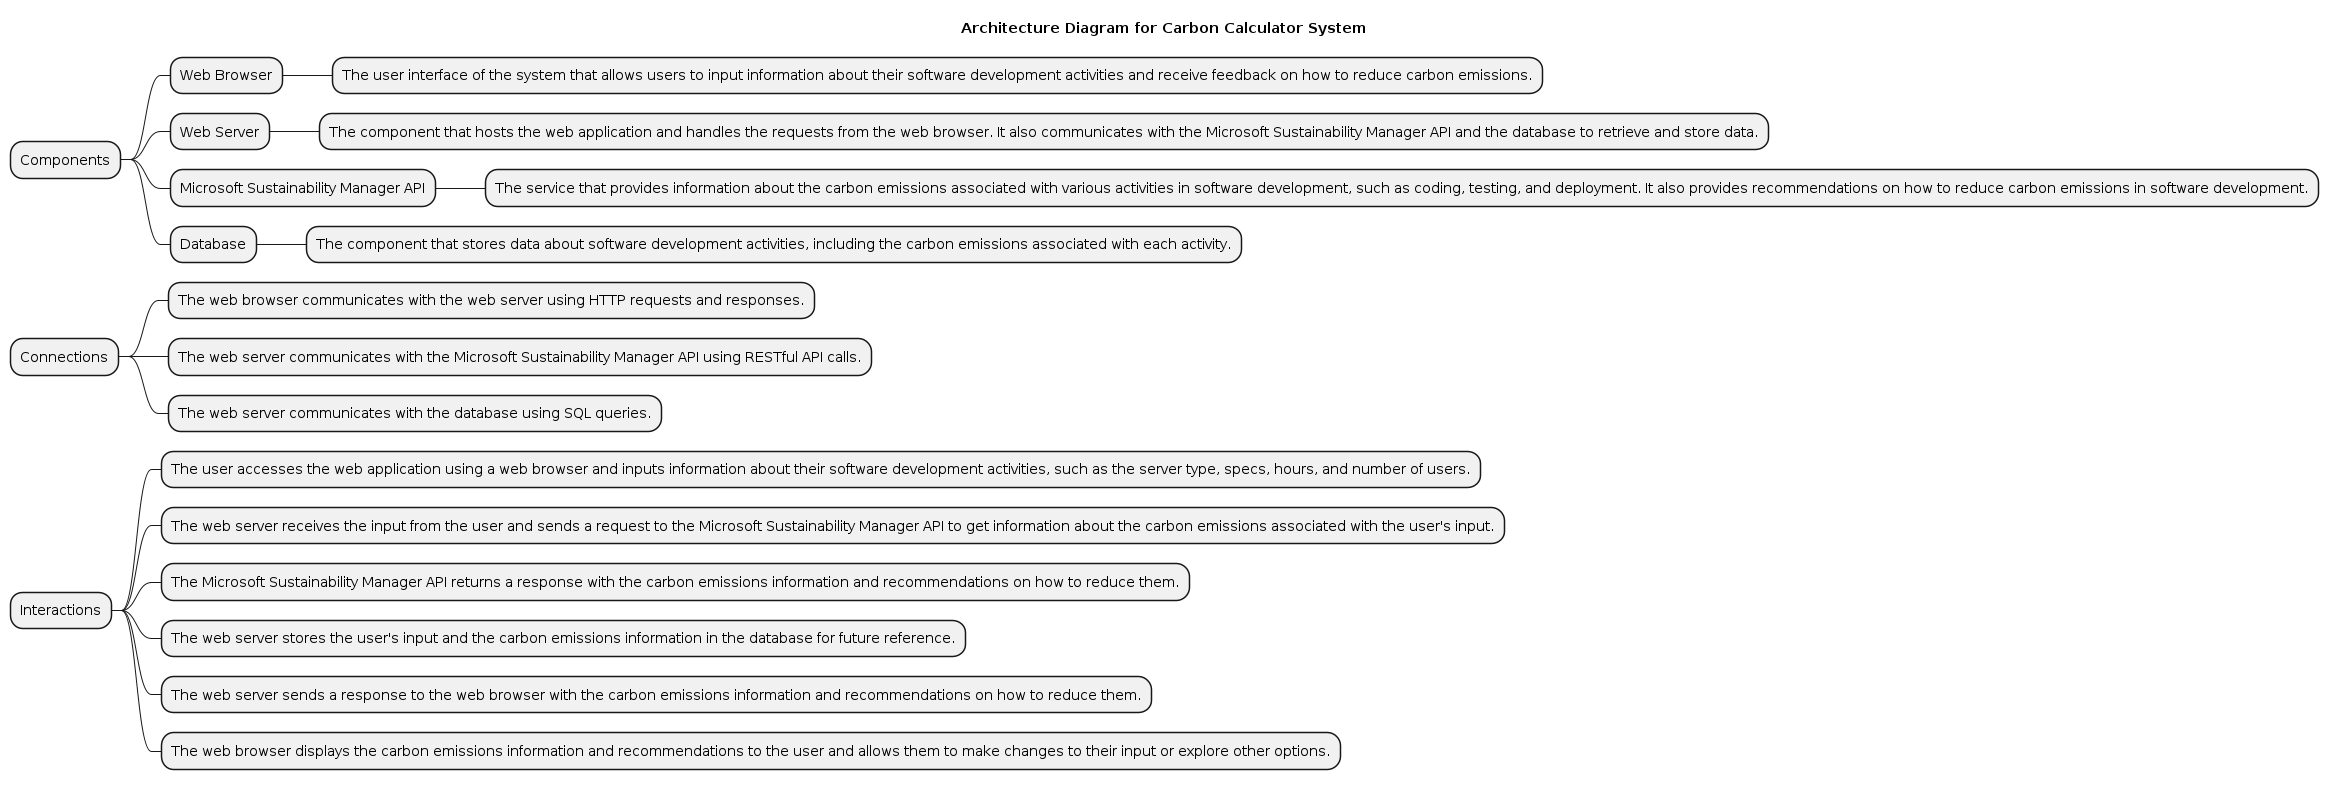

The diagram above was rendered by PlantUML. Its source (embedded in the PNG):
@startmindmap
title Architecture Diagram for Carbon Calculator System

* Components
** Web Browser
*** The user interface of the system that allows users to input information about their software development activities and receive feedback on how to reduce carbon emissions.
** Web Server
*** The component that hosts the web application and handles the requests from the web browser. It also communicates with the Microsoft Sustainability Manager API and the database to retrieve and store data.
** Microsoft Sustainability Manager API
*** The service that provides information about the carbon emissions associated with various activities in software development, such as coding, testing, and deployment. It also provides recommendations on how to reduce carbon emissions in software development.
** Database
*** The component that stores data about software development activities, including the carbon emissions associated with each activity.

* Connections
** The web browser communicates with the web server using HTTP requests and responses.
** The web server communicates with the Microsoft Sustainability Manager API using RESTful API calls.
** The web server communicates with the database using SQL queries.

* Interactions
** The user accesses the web application using a web browser and inputs information about their software development activities, such as the server type, specs, hours, and number of users.
** The web server receives the input from the user and sends a request to the Microsoft Sustainability Manager API to get information about the carbon emissions associated with the user's input.
** The Microsoft Sustainability Manager API returns a response with the carbon emissions information and recommendations on how to reduce them.
** The web server stores the user's input and the carbon emissions information in the database for future reference.
** The web server sends a response to the web browser with the carbon emissions information and recommendations on how to reduce them.
** The web browser displays the carbon emissions information and recommendations to the user and allows them to make changes to their input or explore other options.

@endmindmap